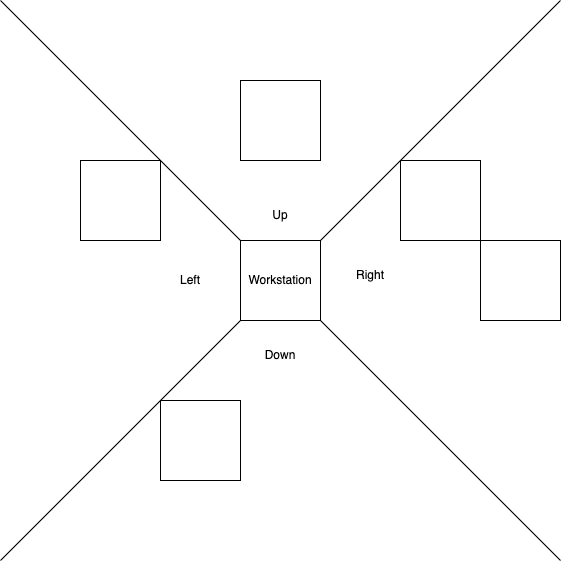

The diagram above was exported from draw.io. Its source (the exported page's mxGraphModel, read from the mxfile embedded in the PNG):
<mxGraphModel dx="714" dy="1589" grid="1" gridSize="10" guides="1" tooltips="1" connect="1" arrows="1" fold="1" page="1" pageScale="1" pageWidth="850" pageHeight="1100" math="0" shadow="0">
  <root>
    <mxCell id="0" />
    <mxCell id="1" parent="0" />
    <mxCell id="2" value="Workstation" style="whiteSpace=wrap;html=1;aspect=fixed;" vertex="1" parent="1">
      <mxGeometry x="280" y="-360" width="80" height="80" as="geometry" />
    </mxCell>
    <mxCell id="3" value="" style="whiteSpace=wrap;html=1;aspect=fixed;" vertex="1" parent="1">
      <mxGeometry x="120" y="-440" width="80" height="80" as="geometry" />
    </mxCell>
    <mxCell id="4" value="" style="endArrow=none;html=1;exitX=0;exitY=0;exitDx=0;exitDy=0;" edge="1" parent="1" source="2">
      <mxGeometry width="50" height="50" relative="1" as="geometry">
        <mxPoint x="330" y="-250" as="sourcePoint" />
        <mxPoint x="40" y="-600" as="targetPoint" />
      </mxGeometry>
    </mxCell>
    <mxCell id="5" value="" style="endArrow=none;html=1;exitX=0;exitY=0;exitDx=0;exitDy=0;" edge="1" parent="1">
      <mxGeometry width="50" height="50" relative="1" as="geometry">
        <mxPoint x="600" y="-40" as="sourcePoint" />
        <mxPoint x="360" y="-280" as="targetPoint" />
      </mxGeometry>
    </mxCell>
    <mxCell id="6" value="" style="endArrow=none;html=1;" edge="1" parent="1">
      <mxGeometry width="50" height="50" relative="1" as="geometry">
        <mxPoint x="40" y="-40" as="sourcePoint" />
        <mxPoint x="280" y="-280" as="targetPoint" />
      </mxGeometry>
    </mxCell>
    <mxCell id="7" value="" style="endArrow=none;html=1;" edge="1" parent="1">
      <mxGeometry width="50" height="50" relative="1" as="geometry">
        <mxPoint x="360" y="-360" as="sourcePoint" />
        <mxPoint x="600" y="-600" as="targetPoint" />
      </mxGeometry>
    </mxCell>
    <mxCell id="8" value="" style="whiteSpace=wrap;html=1;aspect=fixed;" vertex="1" parent="1">
      <mxGeometry x="280" y="-520" width="80" height="80" as="geometry" />
    </mxCell>
    <mxCell id="9" value="" style="whiteSpace=wrap;html=1;aspect=fixed;" vertex="1" parent="1">
      <mxGeometry x="200" y="-200" width="80" height="80" as="geometry" />
    </mxCell>
    <mxCell id="10" value="" style="whiteSpace=wrap;html=1;aspect=fixed;" vertex="1" parent="1">
      <mxGeometry x="440" y="-440" width="80" height="80" as="geometry" />
    </mxCell>
    <mxCell id="11" value="" style="whiteSpace=wrap;html=1;aspect=fixed;" vertex="1" parent="1">
      <mxGeometry x="520" y="-360" width="80" height="80" as="geometry" />
    </mxCell>
    <mxCell id="12" value="Up" style="text;html=1;strokeColor=none;fillColor=none;align=center;verticalAlign=middle;whiteSpace=wrap;rounded=0;" vertex="1" parent="1">
      <mxGeometry x="290" y="-400" width="60" height="30" as="geometry" />
    </mxCell>
    <mxCell id="13" value="Down" style="text;html=1;strokeColor=none;fillColor=none;align=center;verticalAlign=middle;whiteSpace=wrap;rounded=0;" vertex="1" parent="1">
      <mxGeometry x="290" y="-260" width="60" height="30" as="geometry" />
    </mxCell>
    <mxCell id="14" value="Left" style="text;html=1;strokeColor=none;fillColor=none;align=center;verticalAlign=middle;whiteSpace=wrap;rounded=0;" vertex="1" parent="1">
      <mxGeometry x="200" y="-335" width="60" height="30" as="geometry" />
    </mxCell>
    <mxCell id="15" value="Right" style="text;html=1;strokeColor=none;fillColor=none;align=center;verticalAlign=middle;whiteSpace=wrap;rounded=0;" vertex="1" parent="1">
      <mxGeometry x="380" y="-340" width="60" height="30" as="geometry" />
    </mxCell>
  </root>
</mxGraphModel>